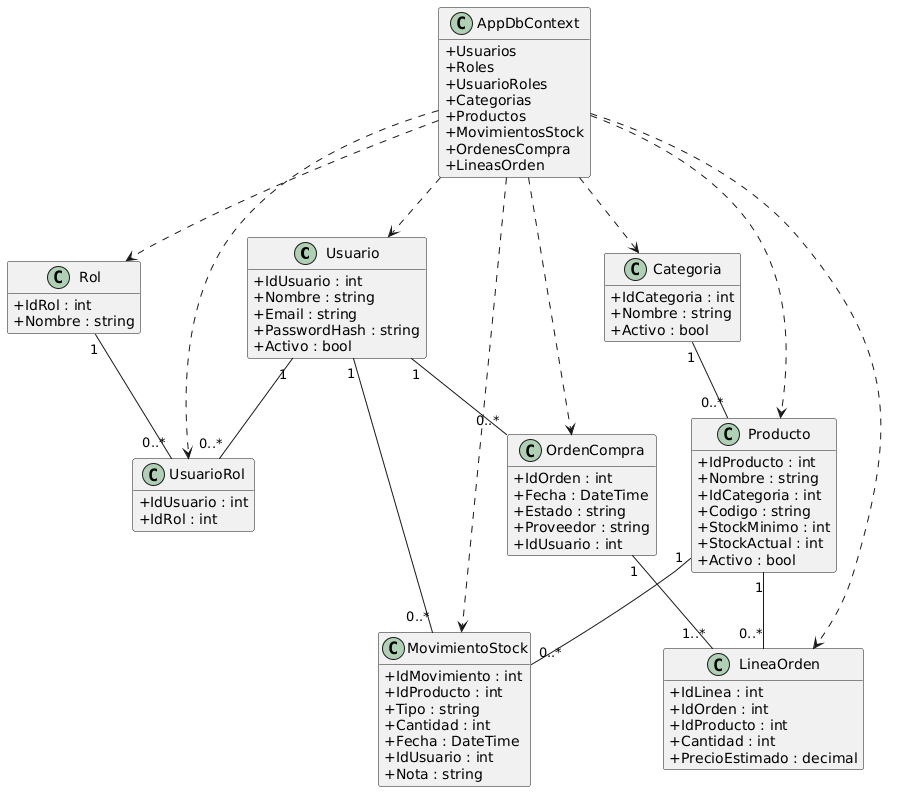

The diagram above was rendered by PlantUML. Its source (embedded in the PNG):
@startuml
skinparam classAttributeIconSize 0
hide empty methods

class Usuario {
  +IdUsuario : int
  +Nombre : string
  +Email : string
  +PasswordHash : string
  +Activo : bool
}

class Rol {
  +IdRol : int
  +Nombre : string
}

class UsuarioRol {
  +IdUsuario : int
  +IdRol : int
}

class Categoria {
  +IdCategoria : int
  +Nombre : string
  +Activo : bool
}

class Producto {
  +IdProducto : int
  +Nombre : string
  +IdCategoria : int
  +Codigo : string
  +StockMinimo : int
  +StockActual : int
  +Activo : bool
}

class MovimientoStock {
  +IdMovimiento : int
  +IdProducto : int
  +Tipo : string
  +Cantidad : int
  +Fecha : DateTime
  +IdUsuario : int
  +Nota : string
}

class OrdenCompra {
  +IdOrden : int
  +Fecha : DateTime
  +Estado : string
  +Proveedor : string
  +IdUsuario : int
}

class LineaOrden {
  +IdLinea : int
  +IdOrden : int
  +IdProducto : int
  +Cantidad : int
  +PrecioEstimado : decimal
}

class AppDbContext {
  +Usuarios
  +Roles
  +UsuarioRoles
  +Categorias
  +Productos
  +MovimientosStock
  +OrdenesCompra
  +LineasOrden
}

Usuario "1" -- "0..*" UsuarioRol
Rol "1" -- "0..*" UsuarioRol

Categoria "1" -- "0..*" Producto
Producto "1" -- "0..*" MovimientoStock
Usuario "1" -- "0..*" MovimientoStock

Usuario "1" -- "0..*" OrdenCompra
OrdenCompra "1" -- "1..*" LineaOrden
Producto "1" -- "0..*" LineaOrden

AppDbContext ..> Usuario
AppDbContext ..> Rol
AppDbContext ..> UsuarioRol
AppDbContext ..> Categoria
AppDbContext ..> Producto
AppDbContext ..> MovimientoStock
AppDbContext ..> OrdenCompra
AppDbContext ..> LineaOrden
@enduml